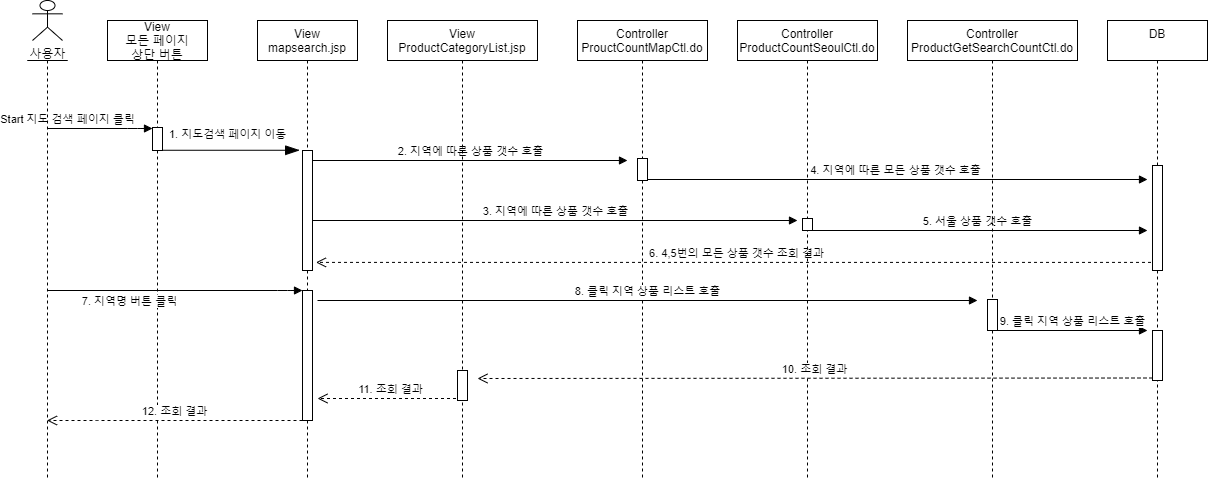

The diagram above was exported from draw.io. Its source (the exported page's mxGraphModel, read from the mxfile embedded in the PNG):
<mxGraphModel dx="1038" dy="491" grid="1" gridSize="10" guides="1" tooltips="1" connect="1" arrows="1" fold="1" page="1" pageScale="1" pageWidth="850" pageHeight="1100" math="0" shadow="0">
  <root>
    <mxCell id="0" />
    <mxCell id="1" parent="0" />
    <mxCell id="2UeMEpEsWIDkWLVNGLUf-13" value="6. 4,5번의 모든 상품 갯수 조회 결과" style="html=1;verticalAlign=bottom;endArrow=open;dashed=1;endSize=8;entryX=0.552;entryY=0.61;entryDx=0;entryDy=0;entryPerimeter=0;" parent="1" source="2UeMEpEsWIDkWLVNGLUf-6" edge="1">
      <mxGeometry relative="1" as="geometry">
        <mxPoint x="408.45000000000005" y="281.90000000000003" as="targetPoint" />
        <mxPoint x="681.56" y="280.00000000000006" as="sourcePoint" />
      </mxGeometry>
    </mxCell>
    <mxCell id="2UeMEpEsWIDkWLVNGLUf-2" value="사용자" style="shape=umlActor;verticalLabelPosition=bottom;verticalAlign=top;html=1;outlineConnect=0;" parent="1" vertex="1">
      <mxGeometry x="125" y="20" width="30" height="40" as="geometry" />
    </mxCell>
    <mxCell id="2UeMEpEsWIDkWLVNGLUf-3" value="" style="shape=umlLifeline;participant=umlActor;perimeter=lifelinePerimeter;whiteSpace=wrap;html=1;container=1;collapsible=0;recursiveResize=0;verticalAlign=top;spacingTop=36;outlineConnect=0;size=0;" parent="1" vertex="1">
      <mxGeometry x="120" y="80" width="40" height="420" as="geometry" />
    </mxCell>
    <mxCell id="2UeMEpEsWIDkWLVNGLUf-4" value="View&#10;mapsearch.jsp" style="shape=umlLifeline;perimeter=lifelinePerimeter;container=1;collapsible=0;recursiveResize=0;rounded=0;shadow=0;strokeWidth=1;" parent="1" vertex="1">
      <mxGeometry x="350" y="40" width="100" height="460" as="geometry" />
    </mxCell>
    <mxCell id="w8BVA-gVKPaZdQuKcupN-17" value="" style="html=1;points=[];perimeter=orthogonalPerimeter;" parent="2UeMEpEsWIDkWLVNGLUf-4" vertex="1">
      <mxGeometry x="45" y="130" width="10" height="120" as="geometry" />
    </mxCell>
    <mxCell id="w8BVA-gVKPaZdQuKcupN-18" value="" style="html=1;points=[];perimeter=orthogonalPerimeter;" parent="2UeMEpEsWIDkWLVNGLUf-4" vertex="1">
      <mxGeometry x="45" y="270" width="10" height="130" as="geometry" />
    </mxCell>
    <mxCell id="2UeMEpEsWIDkWLVNGLUf-6" value="DB&#10;" style="shape=umlLifeline;perimeter=lifelinePerimeter;container=1;collapsible=0;recursiveResize=0;rounded=0;shadow=0;strokeWidth=1;" parent="1" vertex="1">
      <mxGeometry x="1200" y="40" width="100" height="460" as="geometry" />
    </mxCell>
    <mxCell id="2UeMEpEsWIDkWLVNGLUf-7" value="" style="html=1;points=[];perimeter=orthogonalPerimeter;" parent="2UeMEpEsWIDkWLVNGLUf-6" vertex="1">
      <mxGeometry x="45" y="145" width="10" height="105" as="geometry" />
    </mxCell>
    <mxCell id="2UeMEpEsWIDkWLVNGLUf-8" value="" style="html=1;points=[];perimeter=orthogonalPerimeter;" parent="2UeMEpEsWIDkWLVNGLUf-6" vertex="1">
      <mxGeometry x="45" y="310" width="10" height="50" as="geometry" />
    </mxCell>
    <mxCell id="2UeMEpEsWIDkWLVNGLUf-9" value="Controller&#10;ProductCountSeoulCtl.do" style="shape=umlLifeline;perimeter=lifelinePerimeter;container=1;collapsible=0;recursiveResize=0;rounded=0;shadow=0;strokeWidth=1;" parent="1" vertex="1">
      <mxGeometry x="830" y="40" width="140" height="460" as="geometry" />
    </mxCell>
    <mxCell id="2UeMEpEsWIDkWLVNGLUf-10" value="" style="html=1;points=[];perimeter=orthogonalPerimeter;" parent="2UeMEpEsWIDkWLVNGLUf-9" vertex="1">
      <mxGeometry x="65" y="198" width="10" height="12" as="geometry" />
    </mxCell>
    <mxCell id="2UeMEpEsWIDkWLVNGLUf-14" value="&lt;span&gt;4. 지역에 따른 모든 상품 갯수 호출&lt;/span&gt;" style="html=1;verticalAlign=bottom;endArrow=block;" parent="1" edge="1">
      <mxGeometry relative="1" as="geometry">
        <mxPoint x="734.9285714285713" y="199.0000000000001" as="sourcePoint" />
        <mxPoint x="1240" y="199" as="targetPoint" />
      </mxGeometry>
    </mxCell>
    <mxCell id="2UeMEpEsWIDkWLVNGLUf-18" value="10. 조회 결과" style="html=1;verticalAlign=bottom;endArrow=open;dashed=1;endSize=8;exitX=0;exitY=0.95;" parent="1" source="2UeMEpEsWIDkWLVNGLUf-8" edge="1">
      <mxGeometry relative="1" as="geometry">
        <mxPoint x="570" y="398" as="targetPoint" />
      </mxGeometry>
    </mxCell>
    <mxCell id="2UeMEpEsWIDkWLVNGLUf-19" value="View&#10;모든 페이지&#10;상단 버튼" style="shape=umlLifeline;perimeter=lifelinePerimeter;container=1;collapsible=0;recursiveResize=0;rounded=0;shadow=0;strokeWidth=1;" parent="1" vertex="1">
      <mxGeometry x="200" y="40" width="100" height="460" as="geometry" />
    </mxCell>
    <mxCell id="2UeMEpEsWIDkWLVNGLUf-20" value="" style="html=1;points=[];perimeter=orthogonalPerimeter;" parent="2UeMEpEsWIDkWLVNGLUf-19" vertex="1">
      <mxGeometry x="45" y="107" width="10" height="23" as="geometry" />
    </mxCell>
    <mxCell id="2UeMEpEsWIDkWLVNGLUf-21" value="12. 조회 결과" style="html=1;verticalAlign=bottom;endArrow=open;dashed=1;endSize=8;" parent="1" target="2UeMEpEsWIDkWLVNGLUf-3" edge="1">
      <mxGeometry relative="1" as="geometry">
        <mxPoint x="295" y="413.9999999999999" as="targetPoint" />
        <mxPoint x="395" y="440" as="sourcePoint" />
        <Array as="points">
          <mxPoint x="180" y="440" />
        </Array>
      </mxGeometry>
    </mxCell>
    <mxCell id="2UeMEpEsWIDkWLVNGLUf-23" value="7. 지역명 버튼 클릭" style="html=1;verticalAlign=bottom;endArrow=block;" parent="1" source="2UeMEpEsWIDkWLVNGLUf-3" edge="1">
      <mxGeometry x="-0.3571" y="-20" relative="1" as="geometry">
        <mxPoint x="700" y="195" as="sourcePoint" />
        <mxPoint x="395" y="310" as="targetPoint" />
        <Array as="points">
          <mxPoint x="380" y="310" />
        </Array>
        <mxPoint as="offset" />
      </mxGeometry>
    </mxCell>
    <mxCell id="2UeMEpEsWIDkWLVNGLUf-24" value="Start 지도 검색 페이지 클릭" style="html=1;verticalAlign=bottom;endArrow=block;labelBackgroundColor=none;" parent="1" edge="1">
      <mxGeometry x="-0.6179" relative="1" as="geometry">
        <mxPoint x="139.92857142857144" y="148" as="sourcePoint" />
        <mxPoint x="245" y="148" as="targetPoint" />
        <Array as="points">
          <mxPoint x="230" y="148" />
        </Array>
        <mxPoint as="offset" />
      </mxGeometry>
    </mxCell>
    <mxCell id="2UeMEpEsWIDkWLVNGLUf-25" value="&lt;div style=&quot;text-align: center&quot;&gt;&lt;span style=&quot;font-size: 11px ; background-color: rgb(255 , 255 , 255)&quot;&gt;1. 지도검색 페이지 이동&lt;/span&gt;&lt;/div&gt;" style="text;whiteSpace=wrap;html=1;" parent="1" vertex="1">
      <mxGeometry x="260" y="140" width="120" height="30" as="geometry" />
    </mxCell>
    <mxCell id="2UeMEpEsWIDkWLVNGLUf-26" value="" style="endArrow=blockThin;endFill=1;endSize=12;html=1;entryX=-0.286;entryY=0.017;entryDx=0;entryDy=0;entryPerimeter=0;" parent="1" source="2UeMEpEsWIDkWLVNGLUf-20" edge="1">
      <mxGeometry width="160" relative="1" as="geometry">
        <mxPoint x="460" y="30" as="sourcePoint" />
        <mxPoint x="392.1399999999999" y="169.76" as="targetPoint" />
        <Array as="points" />
      </mxGeometry>
    </mxCell>
    <mxCell id="2UeMEpEsWIDkWLVNGLUf-29" value="Controller&#10;ProuctCountMapCtl.do" style="shape=umlLifeline;perimeter=lifelinePerimeter;container=1;collapsible=0;recursiveResize=0;rounded=0;shadow=0;strokeWidth=1;" parent="1" vertex="1">
      <mxGeometry x="670" y="40" width="130" height="460" as="geometry" />
    </mxCell>
    <mxCell id="w8BVA-gVKPaZdQuKcupN-6" value="" style="html=1;points=[];perimeter=orthogonalPerimeter;" parent="2UeMEpEsWIDkWLVNGLUf-29" vertex="1">
      <mxGeometry x="60" y="138" width="10" height="22" as="geometry" />
    </mxCell>
    <mxCell id="2UeMEpEsWIDkWLVNGLUf-32" value="11. 조회 결과" style="html=1;verticalAlign=bottom;endArrow=open;dashed=1;endSize=8;" parent="1" source="w8BVA-gVKPaZdQuKcupN-13" edge="1">
      <mxGeometry relative="1" as="geometry">
        <mxPoint x="410" y="418" as="targetPoint" />
        <mxPoint x="670" y="418" as="sourcePoint" />
      </mxGeometry>
    </mxCell>
    <mxCell id="w8BVA-gVKPaZdQuKcupN-2" value="&lt;span&gt;2. 지역에 따른 상품 갯수 호출&lt;/span&gt;" style="html=1;verticalAlign=bottom;endArrow=block;" parent="1" edge="1">
      <mxGeometry relative="1" as="geometry">
        <mxPoint x="405" y="180" as="sourcePoint" />
        <mxPoint x="720" y="180" as="targetPoint" />
      </mxGeometry>
    </mxCell>
    <mxCell id="w8BVA-gVKPaZdQuKcupN-5" value="&lt;span&gt;3. 지역에 따른 상품 갯수 호출&lt;/span&gt;" style="html=1;verticalAlign=bottom;endArrow=block;" parent="1" edge="1">
      <mxGeometry relative="1" as="geometry">
        <mxPoint x="405" y="240" as="sourcePoint" />
        <mxPoint x="890" y="240" as="targetPoint" />
      </mxGeometry>
    </mxCell>
    <mxCell id="w8BVA-gVKPaZdQuKcupN-7" value="&lt;span&gt;5. 서울 상품 갯수 호출&lt;/span&gt;" style="html=1;verticalAlign=bottom;endArrow=block;" parent="1" edge="1">
      <mxGeometry relative="1" as="geometry">
        <mxPoint x="899.9985714285713" y="250" as="sourcePoint" />
        <mxPoint x="1240" y="250" as="targetPoint" />
      </mxGeometry>
    </mxCell>
    <mxCell id="w8BVA-gVKPaZdQuKcupN-8" value="Controller&#10;ProductGetSearchCountCtl.do" style="shape=umlLifeline;perimeter=lifelinePerimeter;container=1;collapsible=0;recursiveResize=0;rounded=0;shadow=0;strokeWidth=1;" parent="1" vertex="1">
      <mxGeometry x="1000" y="40" width="170" height="460" as="geometry" />
    </mxCell>
    <mxCell id="w8BVA-gVKPaZdQuKcupN-11" value="" style="html=1;points=[];perimeter=orthogonalPerimeter;" parent="w8BVA-gVKPaZdQuKcupN-8" vertex="1">
      <mxGeometry x="80" y="279" width="10" height="31" as="geometry" />
    </mxCell>
    <mxCell id="w8BVA-gVKPaZdQuKcupN-12" value="8. 클릭 지역 상품 리스트 호출" style="html=1;verticalAlign=bottom;endArrow=block;" parent="1" edge="1">
      <mxGeometry relative="1" as="geometry">
        <mxPoint x="410" y="320" as="sourcePoint" />
        <mxPoint x="1070" y="320" as="targetPoint" />
      </mxGeometry>
    </mxCell>
    <mxCell id="w8BVA-gVKPaZdQuKcupN-13" value="View&#10;ProductCategoryList.jsp" style="shape=umlLifeline;perimeter=lifelinePerimeter;container=1;collapsible=0;recursiveResize=0;rounded=0;shadow=0;strokeWidth=1;" parent="1" vertex="1">
      <mxGeometry x="480" y="40" width="150" height="460" as="geometry" />
    </mxCell>
    <mxCell id="w8BVA-gVKPaZdQuKcupN-14" value="" style="html=1;points=[];perimeter=orthogonalPerimeter;" parent="w8BVA-gVKPaZdQuKcupN-13" vertex="1">
      <mxGeometry x="70" y="350" width="10" height="30" as="geometry" />
    </mxCell>
    <mxCell id="w8BVA-gVKPaZdQuKcupN-15" value="9. 클릭 지역 상품 리스트 호출" style="html=1;verticalAlign=bottom;endArrow=block;" parent="1" edge="1">
      <mxGeometry relative="1" as="geometry">
        <mxPoint x="1090" y="349.9999999999999" as="sourcePoint" />
        <mxPoint x="1240" y="350" as="targetPoint" />
      </mxGeometry>
    </mxCell>
  </root>
</mxGraphModel>